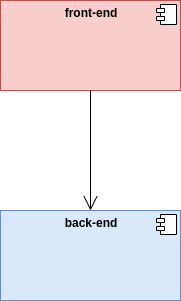

The diagram above was exported from draw.io. Its source (the exported page's mxGraphModel, read from the mxfile embedded in the PNG):
<mxGraphModel dx="1355" dy="774" grid="1" gridSize="10" guides="1" tooltips="1" connect="1" arrows="1" fold="1" page="1" pageScale="1" pageWidth="1169" pageHeight="826" background="#ffffff" math="0" shadow="0">
  <root>
    <mxCell id="0" />
    <mxCell id="1" parent="0" />
    <mxCell id="WLgXywXKo_kWOsqc134_-41" value="&lt;p style=&quot;margin: 0px ; margin-top: 6px ; text-align: center&quot;&gt;&lt;b&gt;front-end&lt;/b&gt;&lt;/p&gt;" style="align=left;overflow=fill;html=1;dropTarget=0;fillColor=#f8cecc;strokeColor=#b85450;" vertex="1" parent="1">
      <mxGeometry x="460" y="170" width="180" height="90" as="geometry" />
    </mxCell>
    <mxCell id="WLgXywXKo_kWOsqc134_-42" value="" style="shape=component;jettyWidth=8;jettyHeight=4;" vertex="1" parent="WLgXywXKo_kWOsqc134_-41">
      <mxGeometry x="1" width="20" height="20" relative="1" as="geometry">
        <mxPoint x="-24" y="4" as="offset" />
      </mxGeometry>
    </mxCell>
    <mxCell id="WLgXywXKo_kWOsqc134_-43" value="&lt;p style=&quot;margin: 0px ; margin-top: 6px ; text-align: center&quot;&gt;&lt;b&gt;back-end&lt;/b&gt;&lt;/p&gt;" style="align=left;overflow=fill;html=1;dropTarget=0;fillColor=#dae8fc;strokeColor=#6c8ebf;" vertex="1" parent="1">
      <mxGeometry x="460" y="380" width="180" height="90" as="geometry" />
    </mxCell>
    <mxCell id="WLgXywXKo_kWOsqc134_-44" value="" style="shape=component;jettyWidth=8;jettyHeight=4;" vertex="1" parent="WLgXywXKo_kWOsqc134_-43">
      <mxGeometry x="1" width="20" height="20" relative="1" as="geometry">
        <mxPoint x="-24" y="4" as="offset" />
      </mxGeometry>
    </mxCell>
    <mxCell id="WLgXywXKo_kWOsqc134_-45" value="" style="endArrow=open;endFill=1;endSize=12;html=1;entryX=0.5;entryY=0;entryDx=0;entryDy=0;exitX=0.5;exitY=1;exitDx=0;exitDy=0;" edge="1" parent="1" source="WLgXywXKo_kWOsqc134_-41" target="WLgXywXKo_kWOsqc134_-43">
      <mxGeometry width="160" relative="1" as="geometry">
        <mxPoint x="350" y="340" as="sourcePoint" />
        <mxPoint x="510" y="340" as="targetPoint" />
      </mxGeometry>
    </mxCell>
  </root>
</mxGraphModel>